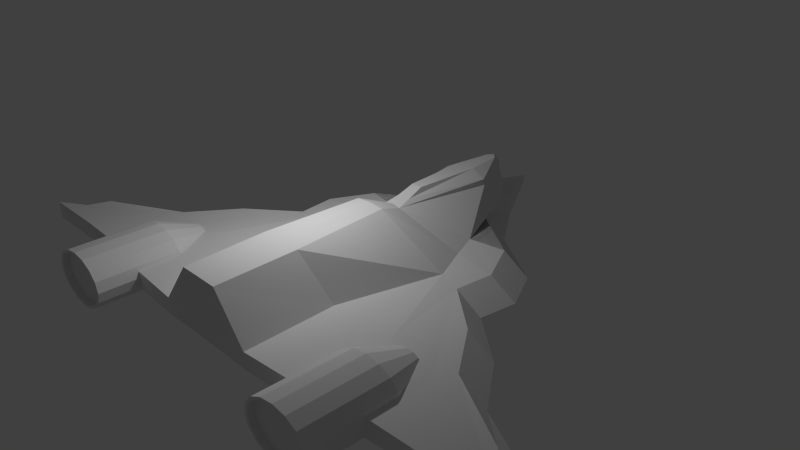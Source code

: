 # Source: boss_1-2.blend  (saved by Blender 2.64.0; exported with 4.5.12 LTS)
import bpy
from mathutils import Matrix  # noqa: F401  (used for matrix-valued properties, if any)

bpy.ops.wm.read_factory_settings(use_empty=True)
scene = bpy.context.scene
scene.name = 'Scene'

# ---- collections
col_collection_1 = bpy.data.collections.new('Collection 1'); scene.collection.children.link(col_collection_1)

# ---- materials (node trees are filled in below, after node groups)
mat_material = bpy.data.materials.new('Material')
mat_material.alpha_threshold = 0.0
mat_material.use_transparent_shadow = False
mat_material.roughness = 0.5
mat_material.line_color = (0.0, 0.0, 0.0, 1.0)
mat_material_001 = bpy.data.materials.new('Material.001')
mat_material_001.alpha_threshold = 0.0
mat_material_001.use_transparent_shadow = False
mat_material_001.roughness = 0.5
mat_material_001.line_color = (0.0, 0.0, 0.0, 1.0)

# ---- material node trees

# ---- world
world_world = bpy.data.worlds.new('World'); scene.world = world_world
world_world.color = (0.05088, 0.05088, 0.05088)
world_world.use_sun_shadow = False
world_world.sun_shadow_jitter_overblur = 0.0
world_world.cycles.sampling_method = 'MANUAL'
world_world.cycles.sample_map_resolution = 256

# ---- cameras
cam_camera = bpy.data.cameras.new('Camera')
cam_camera.clip_end = 100.0
cam_camera.lens = 35.0
cam_camera.sensor_width = 32.0
cam_camera.sensor_height = 18.0
cam_camera.ortho_scale = 7.314
cam_camera.dof.focus_distance = 0.0
cam_camera.dof.aperture_fstop = 128.0

# ---- lights
light_lamp = bpy.data.lights.new('Lamp', 'POINT')
light_lamp.transmission_factor = 0.0
light_lamp.cutoff_distance = 30.0
light_lamp.energy = 100.0
light_lamp.shadow_buffer_clip_start = 1.001
light_lamp.shadow_soft_size = 0.1
light_lamp.shadow_maximum_resolution = 0.006
light_lamp.use_absolute_resolution = True
light_lamp.cycles.use_multiple_importance_sampling = False

# ---- meshes
me_boss_1_2_fixture = bpy.data.meshes.new('Boss 1-2 Fixture')
me_boss_1_2_fixture.from_pydata([(0.7604, 1.0, -0.1363), (0.7644, -2.521, -0.1363), (0.7502, 0.994, 0.1354), (0.761, -2.515, 0.08072), (0.0, 1.614, -0.1363), (0.0, -2.514, -0.1363), (0.0, 1.704, 0.7286), (0.0, -2.514, 0.675), (0.7442, 1.702, -0.1363), (0.356, 1.705, 0.1058), (0.0, 2.998, 0.08896), (0.0, 2.997, 0.1978), (1.613, 1.117, -0.1363), (1.928, -2.453, -0.1363), (1.223, 1.119, 0.1058), (1.928, -2.453, 0.1094), (0.7604, 0.139, -0.1363), (1.132, 0.09454, 0.1333), (0.0, 0.139, -0.1363), (0.0, -0.03879, 0.749), (1.82, 0.01216, -0.1363), (1.456, -0.005568, 0.1058), (2.529, -2.322, -0.1363), (2.529, -2.322, 0.1058), (2.504, -0.5379, -0.1363), (2.116, -0.5379, 0.1058), (3.233, -2.299, -0.1363), (3.233, -2.299, 0.1058), (2.986, -1.202, -0.1363), (2.598, -1.202, 0.1058), (4.144, -2.299, -0.1363), (4.144, -2.299, 0.1058), (4.0, -1.777, -0.04371), (3.612, -1.777, 0.1264), (0.7709, -1.188, -0.1363), (0.7636, -1.282, 0.1213), (0.0, -1.279, 0.7155), (1.678, -1.213, -0.1363), (1.678, -1.213, 0.1333), (2.491, -1.479, -0.1363), (2.491, -1.479, 0.1074), (3.233, -1.83, -0.1363), (3.233, -1.83, 0.1058), (4.144, -2.054, -0.1363), (3.756, -2.054, 0.1058), (0.2958, 1.614, -0.1363), (0.2974, -2.517, -0.1363), (0.3288, 1.738, 0.5516), (0.296, -2.515, 0.675), (0.3314, 2.298, -0.09437), (0.3287, 2.301, 0.1978), (0.2958, 0.139, -0.1363), (0.2206, -0.03988, 0.7318), (0.2999, -1.188, -0.1363), (0.3104, -1.412, 0.7122), (0.0, 0.5992, -0.1363), (0.7604, 0.5992, -0.1363), (0.9277, 0.5753, 0.1476), (0.0, 0.3552, 0.5995), (1.893, 0.5387, -0.1363), (1.515, 0.5315, 0.1058), (0.2958, 0.5992, -0.1363), (0.124, 0.3438, 0.5816), (0.0, 2.551, 0.1879), (0.3278, 1.715, 0.625), (0.1553, 2.194, 0.6045), (0.0, 0.5331, 0.647), (0.09533, 0.5459, 0.6371), (0.0, 2.39, 0.6444), (0.1355, 1.705, 0.7288), (0.07503, 2.225, 0.7247), (0.0, 0.7861, 0.7215), (0.07938, 0.7731, 0.7229), (0.0, 2.293, 0.7329), (0.3287, 2.141, 0.246), (0.1557, 2.259, 0.5129), (0.0, 2.39, 0.5562), (0.0, -1.188, -0.1363)], [], [(35, 3, 15, 38), (54, 36, 7, 48), (46, 48, 7, 5), (50, 49, 10, 11), (9, 50, 74), (4, 10, 49, 45), (20, 21, 25, 24), (3, 1, 13, 15), (56, 0, 12, 59), (9, 14, 12, 8), (14, 2, 9), (12, 0, 8), (57, 17, 21, 60), (61, 51, 18, 55), (62, 58, 19, 52), (59, 60, 21, 20), (34, 16, 20, 37), (24, 25, 29, 28), (38, 15, 23, 40), (15, 13, 22, 23), (37, 20, 24, 39), (28, 29, 33, 32), (40, 23, 27, 42), (23, 22, 26, 27), (39, 24, 28, 41), (43, 44, 31, 30), (42, 27, 31, 44), (27, 26, 30, 31), (41, 28, 32, 43), (17, 35, 38, 21), (17, 52, 54, 35), (1, 34, 37, 13), (21, 38, 40, 25), (13, 37, 39, 22), (25, 40, 42, 29), (22, 39, 41, 26), (32, 33, 44, 43), (29, 42, 44, 33), (26, 41, 43, 30), (34, 1, 46, 53), (35, 54, 48, 3), (1, 3, 48, 46), (9, 8, 49, 50), (58, 62, 67, 66), (0, 45, 49, 8), (56, 16, 51, 61), (57, 62, 52, 17), (16, 34, 53, 51), (36, 54, 52, 19), (16, 56, 59, 20), (2, 57, 60, 14), (45, 61, 55, 4), (74, 47, 2, 9), (12, 14, 60, 59), (0, 56, 61, 45), (2, 47, 62, 57), (9, 2, 14), (0, 8, 12), (63, 50, 11), (66, 67, 72, 71), (65, 68, 73, 70), (62, 47, 64, 67), (6, 69, 70, 73), (69, 6, 71, 72), (67, 64, 69, 72), (64, 65, 70, 69), (65, 64, 47, 75), (68, 65, 75, 76), (50, 63, 76, 75, 74), (74, 75, 47), (5, 77, 53, 46), (18, 51, 53, 77)])
_uv = me_boss_1_2_fixture.uv_layers.new(name='UVMap')
_uv.uv.foreach_set('vector', [0.2076, 0.6651, 0.2017, 0.5025, 0.2732, 0.5035, 0.2756, 0.6675, 0.6751, 0.4966, 1.004, 0.498, 1.007, 0.997, 0.6733, 0.9964, 0.6041, 0.7563, 0.6039, 0.82, 0.5736, 0.82, 0.5736, 0.7563, 1.007, 0.8407, 1.034, 0.8246, 1.046, 0.9327, 1.036, 0.9382, 0.9903, 0.7615, 1.007, 0.8407, 0.9956, 0.8239, 0.4495, 0.5531, 0.5237, 0.5549, 0.4858, 0.5828, 0.4495, 0.5783, 0.9219, 0.7055, 0.9463, 0.7559, 0.8598, 0.7445, 0.8325, 0.6936, 0.6515, 0.7861, 0.6519, 0.7563, 0.7713, 0.7565, 0.7713, 0.7902, 0.3958, 0.6156, 0.417, 0.6165, 0.4231, 0.6894, 0.3925, 0.712, 0.9903, 0.7615, 1.008, 0.6196, 1.049, 0.6028, 1.029, 0.7249, 0.2329, 0.936, 0.1905, 0.9289, 0.1787, 0.9743, 0.133, 0.2377, 0.1372, 0.3101, 0.09305, 0.308, 0.2028, 0.8775, 0.2172, 0.82, 0.2632, 0.8062, 0.2527, 0.8666, 0.3958, 0.576, 0.3714, 0.575, 0.3714, 0.5498, 0.3958, 0.5508, 0.1297, 0.8546, 0.0293, 0.8323, 0.0272, 0.7875, 0.1361, 0.8154, 0.9625, 0.657, 0.9884, 0.7079, 0.9463, 0.7559, 0.9219, 0.7055, 0.3012, 0.6125, 0.3714, 0.6146, 0.3647, 0.7046, 0.2998, 0.6898, 0.8325, 0.6936, 0.8598, 0.7445, 0.7762, 0.7559, 0.7489, 0.705, 1.004, 0.8521, 0.5035, 0.8503, 0.507, 0.506, 1.007, 0.5069, 0.7713, 0.7902, 0.7713, 0.7565, 0.8343, 0.7567, 0.8342, 0.7899, 0.2998, 0.6898, 0.3647, 0.7046, 0.3355, 0.7617, 0.2857, 0.7585, 0.7489, 0.705, 0.7762, 0.7559, 0.659, 0.7252, 0.6304, 0.6815, 0.3253, 0.6324, 0.3246, 0.5029, 0.3843, 0.5049, 0.3867, 0.5846, 0.8342, 0.7899, 0.8343, 0.7567, 0.9064, 0.7568, 0.9063, 0.79, 0.2857, 0.7585, 0.3355, 0.7617, 0.3004, 0.8013, 0.267, 0.8212, 0.5975, 0.6886, 0.6281, 0.7361, 0.5813, 0.7305, 0.5736, 0.6989, 0.3867, 0.5846, 0.3843, 0.5049, 0.4984, 0.505, 0.4786, 0.5671, 0.9063, 0.79, 0.9064, 0.7568, 0.9996, 0.757, 0.9996, 0.7902, 0.267, 0.8212, 0.3004, 0.8013, 0.2702, 0.8875, 0.2546, 0.8984, 0.2172, 0.82, 0.2076, 0.6651, 0.2756, 0.6675, 0.2632, 0.8062, 0.2172, 0.82, 0.1361, 0.8154, 0.1358, 0.6544, 0.2076, 0.6651, 0.2306, 0.609, 0.3012, 0.6125, 0.2998, 0.6898, 0.2342, 0.7084, 1.006, 0.8519, 0.5035, 0.85, 0.5085, 0.5044, 1.009, 0.5044, 0.2342, 0.7084, 0.2998, 0.6898, 0.2857, 0.7585, 0.2411, 0.7598, 0.3214, 0.7943, 0.3253, 0.6324, 0.3867, 0.5846, 0.3786, 0.7246, 0.2411, 0.7598, 0.2857, 0.7585, 0.267, 0.8212, 0.2421, 0.8199, 0.6304, 0.6815, 0.659, 0.7252, 0.6281, 0.7361, 0.5975, 0.6886, 0.3786, 0.7246, 0.3867, 0.5846, 0.4786, 0.5671, 0.4492, 0.6327, 0.2421, 0.8199, 0.267, 0.8212, 0.2546, 0.8984, 0.2416, 0.8976, 0.3012, 0.6125, 0.2306, 0.609, 0.2309, 0.5692, 0.3012, 0.5724, 0.2076, 0.6651, 0.1358, 0.6544, 0.1296, 0.5049, 0.2017, 0.5025, 0.6519, 0.7563, 0.6515, 0.7861, 0.6039, 0.82, 0.6041, 0.7563, 0.9903, 0.7615, 1.029, 0.7249, 1.034, 0.8246, 1.007, 0.8407, 0.6505, 0.1172, 0.652, 0.09993, 0.6728, 0.1088, 0.6691, 0.1221, 0.417, 0.6165, 0.4495, 0.5783, 0.4858, 0.5828, 0.4541, 0.6167, 0.3958, 0.6156, 0.3714, 0.6146, 0.3714, 0.575, 0.3958, 0.576, 0.2028, 0.8775, 0.1297, 0.8546, 0.1361, 0.8154, 0.2172, 0.82, 0.3714, 0.6146, 0.3012, 0.6125, 0.3012, 0.5724, 0.3714, 0.575, 1.004, 0.9924, 0.6751, 0.991, 0.6704, 0.4983, 1.004, 0.4957, 0.3714, 0.6146, 0.3958, 0.6156, 0.3925, 0.712, 0.3647, 0.7046, 0.1905, 0.9289, 0.2028, 0.8775, 0.2527, 0.8666, 0.2329, 0.936, 0.4495, 0.5783, 0.3958, 0.576, 0.3958, 0.5508, 0.4495, 0.5531, 0.1368, 0.9977, 0.1214, 0.9387, 0.1905, 0.9289, 0.1787, 0.9743, 1.026, 0.6363, 1.054, 0.6876, 0.9884, 0.7079, 0.9625, 0.657, 0.417, 0.6165, 0.3958, 0.6156, 0.3958, 0.576, 0.4495, 0.5783, 0.1905, 0.9289, 0.1214, 0.9387, 0.1297, 0.8546, 0.2028, 0.8775, 0.3725, 0.857, 0.3768, 0.8105, 0.4164, 0.9613, 0.9608, 0.8527, 1.018, 0.8501, 0.9845, 0.9893, 1.002, 0.8963, 1.007, 0.8407, 1.036, 0.9382, 0.6691, 0.1221, 0.6728, 0.1088, 0.6967, 0.1201, 0.6962, 0.1311, 0.8423, 0.1038, 0.8649, 0.1234, 0.8515, 0.1327, 0.8437, 0.1237, 0.652, 0.09993, 0.795, 0.08184, 0.7921, 0.09166, 0.6728, 0.1088, 0.7905, 0.14, 0.7911, 0.1209, 0.8437, 0.1237, 0.8515, 0.1327, 0.7911, 0.1209, 0.7905, 0.14, 0.6962, 0.1311, 0.6967, 0.1201, 0.6728, 0.1088, 0.7921, 0.09166, 0.7911, 0.1209, 0.6967, 0.1201, 0.7921, 0.09166, 0.8423, 0.1038, 0.8437, 0.1237, 0.7911, 0.1209, 0.8423, 0.1038, 0.7921, 0.09166, 0.795, 0.08184, 0.8517, 0.09304, 0.8649, 0.1234, 0.8423, 0.1038, 0.8517, 0.09304, 0.8694, 0.1116, 1.007, 0.8407, 1.002, 0.8963, 0.9827, 0.8792, 0.9877, 0.8515, 0.9956, 0.8239, 0.1368, 0.9977, 0.1171, 0.9971, 0.1214, 0.9387, 0.231, 0.5439, 0.3012, 0.5469, 0.3012, 0.5724, 0.2309, 0.5692, 0.3714, 0.5498, 0.3714, 0.575, 0.3012, 0.5724, 0.3012, 0.5469])
me_boss_1_2_fixture.materials.append(mat_material)
me_boss_1_2_fixture.use_remesh_preserve_volume = False
me_boss_1_2_fixture.use_remesh_preserve_attributes = False
me_boss_1_2_fixture.use_mirror_vertex_groups = False
me_boss_1_2_fixture.update()
me_cylinder_004 = bpy.data.meshes.new('Cylinder.004')
me_cylinder_004.from_pydata([(0.0, 1.0, -0.6359), (0.0, 1.0, 1.0), (0.3827, 0.9239, -0.6359), (0.3827, 0.9239, 1.0), (0.7071, 0.7071, -0.6359), (0.7071, 0.7071, 1.0), (0.9239, 0.3827, -0.6359), (0.9239, 0.3827, 1.0), (1.0, 7.013e-07, -0.6359), (1.0, -4.371e-08, 1.0), (0.9239, -0.3827, -0.6359), (0.9239, -0.3827, 1.0), (0.7071, -0.7071, -0.6359), (0.7071, -0.7071, 1.0), (0.3827, -0.9239, -0.6359), (0.3827, -0.9239, 1.0), (1.51e-07, -1.0, -0.6359), (1.51e-07, -1.0, 1.0), (-0.3827, -0.9239, -0.6359), (-0.3827, -0.9239, 1.0), (-0.7071, -0.7071, -0.6359), (-0.7071, -0.7071, 1.0), (-0.9239, -0.3827, -0.6359), (-0.9239, -0.3827, 1.0), (-1.0, 7.569e-07, -0.6359), (-1.0, 1.192e-08, 1.0), (-0.9239, 0.3827, -0.6359), (-0.9239, 0.3827, 1.0), (-0.7071, 0.7071, -0.6359), (-0.7071, 0.7071, 1.0), (-0.3827, 0.9239, -0.6359), (-0.3827, 0.9239, 1.0), (2.08e-08, 0.4418, -1.461), (0.1691, 0.4081, -1.461), (0.3124, 0.3124, -1.461), (0.4081, 0.1691, -1.461), (0.4418, -9.599e-07, -1.461), (0.4081, -0.1691, -1.461), (0.3124, -0.3124, -1.461), (0.1691, -0.4081, -1.461), (8.75e-08, -0.4418, -1.461), (-0.1691, -0.4081, -1.461), (-0.3124, -0.3124, -1.461), (-0.4081, -0.1691, -1.461), (-0.4418, -9.353e-07, -1.461), (-0.4081, 0.1691, -1.461), (-0.3124, 0.3124, -1.461), (-0.1691, 0.4081, -1.461), (3.444e-09, 0.9075, 1.0), (0.3473, 0.8385, 1.0), (0.6417, 0.6417, 1.0), (0.8385, 0.3473, 1.0), (0.9075, -3.864e-08, 1.0), (0.8385, -0.3473, 1.0), (0.6417, -0.6417, 1.0), (0.3473, -0.8385, 1.0), (1.405e-07, -0.9075, 1.0), (-0.3473, -0.8385, 1.0), (-0.6417, -0.6417, 1.0), (-0.8385, -0.3473, 1.0), (-0.9075, 1.186e-08, 1.0), (-0.8385, 0.3473, 1.0), (-0.6417, 0.6417, 1.0), (-0.3473, 0.8385, 1.0), (3.444e-09, 0.9075, 0.8819), (0.3473, 0.8385, 0.8819), (0.6417, 0.6417, 0.8819), (0.8385, 0.3473, 0.8819), (0.9075, -2.802e-07, 0.8819), (0.8385, -0.3473, 0.8819), (0.6417, -0.6417, 0.8819), (0.3473, -0.8385, 0.8819), (1.405e-07, -0.9075, 0.8819), (-0.3473, -0.8385, 0.8819), (-0.6417, -0.6417, 0.8819), (-0.8385, -0.3473, 0.8819), (-0.9075, -2.297e-07, 0.8819), (-0.8385, 0.3473, 0.8819), (-0.6417, 0.6417, 0.8819), (-0.3473, 0.8385, 0.8819)], [], [(0, 1, 3, 2), (2, 3, 5, 4), (4, 5, 7, 6), (6, 7, 9, 8), (8, 9, 11, 10), (10, 11, 13, 12), (12, 13, 15, 14), (14, 15, 17, 16), (16, 17, 19, 18), (18, 19, 21, 20), (20, 21, 23, 22), (22, 23, 25, 24), (24, 25, 27, 26), (26, 27, 29, 28), (25, 23, 59, 60), (30, 31, 1, 0), (28, 29, 31, 30), (8, 10, 37, 36), (30, 0, 32, 47), (0, 2, 33, 32), (14, 16, 40, 39), (20, 22, 43, 42), (4, 6, 35, 34), (26, 28, 46, 45), (10, 12, 38, 37), (16, 18, 41, 40), (22, 24, 44, 43), (6, 8, 36, 35), (28, 30, 47, 46), (12, 14, 39, 38), (18, 20, 42, 41), (2, 4, 34, 33), (24, 26, 45, 44), (40, 32, 33, 34, 35, 36, 37, 38, 39), (9, 7, 51, 52), (31, 29, 62, 63), (15, 13, 54, 55), (21, 19, 57, 58), (5, 3, 49, 50), (27, 25, 60, 61), (11, 9, 52, 53), (1, 31, 63, 48), (3, 1, 48, 49), (17, 15, 55, 56), (23, 21, 58, 59), (7, 5, 50, 51), (29, 27, 61, 62), (13, 11, 53, 54), (19, 17, 56, 57), (59, 58, 74, 75), (57, 56, 72, 73), (55, 54, 70, 71), (53, 52, 68, 69), (48, 63, 79, 64), (51, 50, 66, 67), (62, 61, 77, 78), (49, 48, 64, 65), (60, 59, 75, 76), (58, 57, 73, 74), (56, 55, 71, 72), (54, 53, 69, 70), (52, 51, 67, 68), (63, 62, 78, 79), (50, 49, 65, 66), (61, 60, 76, 77), (65, 64, 79, 78, 77, 76, 75, 74, 73, 72, 71, 70, 69, 68, 67, 66), (32, 40, 41, 42, 43, 44, 45, 46, 47)])
_uv = me_cylinder_004.uv_layers.new(name='UVMap')
_uv.uv.foreach_set('vector', [0.4962, 0.2542, 0.1396, 0.2542, 0.1396, 0.2233, 0.4962, 0.2233, 0.4962, 0.2233, 0.1396, 0.2233, 0.1396, 0.1925, 0.4962, 0.1925, 0.4962, 0.1925, 0.1396, 0.1925, 0.1396, 0.1617, 0.4962, 0.1617, 0.4962, 0.1617, 0.1396, 0.1617, 0.1396, 0.1308, 0.4962, 0.1308, 0.4962, 0.1308, 0.1396, 0.1308, 0.1396, 0.09998, 0.4962, 0.09998, 0.4962, 0.09998, 0.1396, 0.09998, 0.1396, 0.06914, 0.4962, 0.06914, 0.4962, 0.06914, 0.1396, 0.06914, 0.1396, 0.0383, 0.4962, 0.0383, 0.4962, 0.0383, 0.1396, 0.0383, 0.1396, 0.007461, 0.4962, 0.007462, 0.4962, 0.5009, 0.1396, 0.5009, 0.1396, 0.4701, 0.4962, 0.4701, 0.4962, 0.4701, 0.1396, 0.4701, 0.1396, 0.4392, 0.4962, 0.4392, 0.4962, 0.4392, 0.1396, 0.4392, 0.1396, 0.4084, 0.4962, 0.4084, 0.4962, 0.4084, 0.1396, 0.4084, 0.1396, 0.3775, 0.4962, 0.3775, 0.4962, 0.3775, 0.1396, 0.3775, 0.1396, 0.3467, 0.4962, 0.3467, 0.4962, 0.3467, 0.1396, 0.3467, 0.1396, 0.3159, 0.4962, 0.3159, 0.02405, 0.3751, 0.007351, 0.3499, 0.01368, 0.3467, 0.02958, 0.3707, 0.4962, 0.285, 0.1396, 0.285, 0.1396, 0.2542, 0.4962, 0.2542, 0.4962, 0.3159, 0.1396, 0.3159, 0.1396, 0.285, 0.4962, 0.285, 0.4408, 0.4079, 0.4115, 0.4288, 0.3667, 0.3486, 0.3797, 0.3394, 0.4906, 0.244, 0.4957, 0.2796, 0.4039, 0.2827, 0.4016, 0.267, 0.4957, 0.2796, 0.493, 0.3154, 0.4027, 0.2985, 0.4039, 0.2827, 0.343, 0.4493, 0.3071, 0.4479, 0.3206, 0.357, 0.3365, 0.3576, 0.3677, 0.1247, 0.4016, 0.1364, 0.3624, 0.2195, 0.3473, 0.2143, 0.4825, 0.3499, 0.4649, 0.3812, 0.3903, 0.3276, 0.3981, 0.3137, 0.4581, 0.1803, 0.4778, 0.2104, 0.396, 0.2521, 0.3873, 0.2388, 0.4115, 0.4288, 0.3784, 0.4428, 0.3521, 0.3548, 0.3667, 0.3486, 0.2962, 0.1244, 0.3319, 0.1206, 0.3316, 0.2125, 0.3158, 0.2141, 0.4016, 0.1364, 0.4323, 0.1553, 0.3759, 0.2278, 0.3624, 0.2195, 0.4649, 0.3812, 0.4408, 0.4079, 0.3797, 0.3394, 0.3903, 0.3276, 0.4778, 0.2104, 0.4906, 0.244, 0.4016, 0.267, 0.396, 0.2521, 0.3784, 0.4428, 0.343, 0.4493, 0.3365, 0.3576, 0.3521, 0.3548, 0.3319, 0.1206, 0.3677, 0.1247, 0.3473, 0.2143, 0.3316, 0.2125, 0.493, 0.3154, 0.4825, 0.3499, 0.3981, 0.3137, 0.4027, 0.2985, 0.4323, 0.1553, 0.4581, 0.1803, 0.3873, 0.2388, 0.3759, 0.2278, 0.3289, 0.1401, 0.4704, 0.1401, 0.465, 0.1672, 0.4497, 0.1901, 0.4267, 0.2055, 0.3997, 0.2109, 0.3726, 0.2055, 0.3497, 0.1901, 0.3343, 0.1672, 0.05837, 0.155, 0.08076, 0.142, 0.08317, 0.1473, 0.06204, 0.1601, 0.09814, 0.424, 0.07039, 0.4128, 0.07374, 0.4067, 0.1001, 0.4172, 0.004486, 0.2272, 0.01909, 0.1979, 0.02571, 0.2012, 0.01179, 0.2293, -0.004027, 0.3219, -0.009525, 0.2919, -0.002283, 0.2914, 0.002835, 0.32, 0.1037, 0.1342, 0.1269, 0.1309, 0.127, 0.1363, 0.105, 0.1396, 0.04536, 0.3963, 0.02405, 0.3751, 0.02958, 0.3707, 0.04989, 0.391, 0.03767, 0.1735, 0.05837, 0.155, 0.06204, 0.1601, 0.04262, 0.1781, 0.1269, 0.4286, 0.09814, 0.424, 0.1001, 0.4172, 0.1267, 0.4217, 0.1269, 0.1309, 0.1496, 0.1324, 0.1483, 0.1374, 0.127, 0.1363, -0.006341, 0.2598, 0.004486, 0.2272, 0.01179, 0.2293, 0.001186, 0.2605, 0.007351, 0.3499, -0.004027, 0.3219, 0.002835, 0.32, 0.01368, 0.3467, 0.08076, 0.142, 0.1037, 0.1342, 0.105, 0.1396, 0.08317, 0.1473, 0.07039, 0.4128, 0.04536, 0.3963, 0.04989, 0.391, 0.07374, 0.4067, 0.01909, 0.1979, 0.03767, 0.1735, 0.04262, 0.1781, 0.02571, 0.2012, -0.009525, 0.2919, -0.006341, 0.2598, 0.001186, 0.2605, -0.002283, 0.2914, 0.01368, 0.3467, 0.002835, 0.32, 0.01167, 0.3174, 0.0218, 0.3425, -0.002283, 0.2914, 0.001186, 0.2605, 0.01076, 0.2613, 0.007087, 0.2906, 0.01179, 0.2293, 0.02571, 0.2012, 0.03424, 0.2056, 0.02093, 0.232, 0.04262, 0.1781, 0.06204, 0.1601, 0.06706, 0.1665, 0.04925, 0.1837, 0.1267, 0.4217, 0.1001, 0.4172, 0.1027, 0.4086, 0.1282, 0.4136, 0.08317, 0.1473, 0.105, 0.1396, 0.1067, 0.1464, 0.08655, 0.1541, 0.07374, 0.4067, 0.04989, 0.391, 0.05567, 0.3839, 0.07799, 0.3987, 0.127, 0.1363, 0.1483, 0.1374, 0.148, 0.1443, 0.1273, 0.1435, 0.02958, 0.3707, 0.01368, 0.3467, 0.0218, 0.3425, 0.03667, 0.365, 0.002835, 0.32, -0.002283, 0.2914, 0.007087, 0.2906, 0.01167, 0.3174, 0.001186, 0.2605, 0.01179, 0.2293, 0.02093, 0.232, 0.01076, 0.2613, 0.02571, 0.2012, 0.04262, 0.1781, 0.04925, 0.1837, 0.03424, 0.2056, 0.06204, 0.1601, 0.08317, 0.1473, 0.08655, 0.1541, 0.06706, 0.1665, 0.1001, 0.4172, 0.07374, 0.4067, 0.07799, 0.3987, 0.1027, 0.4086, 0.105, 0.1396, 0.127, 0.1363, 0.1273, 0.1435, 0.1067, 0.1464, 0.04989, 0.391, 0.02958, 0.3707, 0.03667, 0.365, 0.05567, 0.3839, 0.2668, 1.851, 0.2144, 1.83, 0.1577, 1.83, 0.1053, 1.851, 0.0652, 1.891, 0.04351, 1.944, 0.04351, 2.0, 0.0652, 2.053, 0.1053, 2.093, 0.1577, 2.115, 0.2144, 2.115, 0.2668, 2.093, 0.3069, 2.053, 0.3286, 2.0, 0.3286, 1.944, 0.3069, 1.891, 0.4704, 0.282, 0.3289, 0.282, 0.3343, 0.2549, 0.3497, 0.2319, 0.3726, 0.2166, 0.3997, 0.2112, 0.4267, 0.2166, 0.4497, 0.2319, 0.465, 0.2549])
me_cylinder_004.use_remesh_preserve_volume = False
me_cylinder_004.use_remesh_preserve_attributes = False
me_cylinder_004.use_mirror_vertex_groups = False
me_cylinder_004.update()
me_cylinder_002 = bpy.data.meshes.new('Cylinder.002')
me_cylinder_002.from_pydata([(0.0, 1.0, -0.6359), (0.0, 1.0, 1.0), (0.3827, 0.9239, -0.6359), (0.3827, 0.9239, 1.0), (0.7071, 0.7071, -0.6359), (0.7071, 0.7071, 1.0), (0.9239, 0.3827, -0.6359), (0.9239, 0.3827, 1.0), (1.0, 7.013e-07, -0.6359), (1.0, -4.371e-08, 1.0), (0.9239, -0.3827, -0.6359), (0.9239, -0.3827, 1.0), (0.7071, -0.7071, -0.6359), (0.7071, -0.7071, 1.0), (0.3827, -0.9239, -0.6359), (0.3827, -0.9239, 1.0), (1.51e-07, -1.0, -0.6359), (1.51e-07, -1.0, 1.0), (-0.3827, -0.9239, -0.6359), (-0.3827, -0.9239, 1.0), (-0.7071, -0.7071, -0.6359), (-0.7071, -0.7071, 1.0), (-0.9239, -0.3827, -0.6359), (-0.9239, -0.3827, 1.0), (-1.0, 7.569e-07, -0.6359), (-1.0, 1.192e-08, 1.0), (-0.9239, 0.3827, -0.6359), (-0.9239, 0.3827, 1.0), (-0.7071, 0.7071, -0.6359), (-0.7071, 0.7071, 1.0), (-0.3827, 0.9239, -0.6359), (-0.3827, 0.9239, 1.0), (2.08e-08, 0.4418, -1.461), (0.1691, 0.4081, -1.461), (0.3124, 0.3124, -1.461), (0.4081, 0.1691, -1.461), (0.4418, -9.599e-07, -1.461), (0.4081, -0.1691, -1.461), (0.3124, -0.3124, -1.461), (0.1691, -0.4081, -1.461), (8.75e-08, -0.4418, -1.461), (-0.1691, -0.4081, -1.461), (-0.3124, -0.3124, -1.461), (-0.4081, -0.1691, -1.461), (-0.4418, -9.353e-07, -1.461), (-0.4081, 0.1691, -1.461), (-0.3124, 0.3124, -1.461), (-0.1691, 0.4081, -1.461), (3.444e-09, 0.9075, 1.0), (0.3473, 0.8385, 1.0), (0.6417, 0.6417, 1.0), (0.8385, 0.3473, 1.0), (0.9075, -3.864e-08, 1.0), (0.8385, -0.3473, 1.0), (0.6417, -0.6417, 1.0), (0.3473, -0.8385, 1.0), (1.405e-07, -0.9075, 1.0), (-0.3473, -0.8385, 1.0), (-0.6417, -0.6417, 1.0), (-0.8385, -0.3473, 1.0), (-0.9075, 1.186e-08, 1.0), (-0.8385, 0.3473, 1.0), (-0.6417, 0.6417, 1.0), (-0.3473, 0.8385, 1.0), (3.444e-09, 0.9075, 0.8819), (0.3473, 0.8385, 0.8819), (0.6417, 0.6417, 0.8819), (0.8385, 0.3473, 0.8819), (0.9075, -2.802e-07, 0.8819), (0.8385, -0.3473, 0.8819), (0.6417, -0.6417, 0.8819), (0.3473, -0.8385, 0.8819), (1.405e-07, -0.9075, 0.8819), (-0.3473, -0.8385, 0.8819), (-0.6417, -0.6417, 0.8819), (-0.8385, -0.3473, 0.8819), (-0.9075, -2.297e-07, 0.8819), (-0.8385, 0.3473, 0.8819), (-0.6417, 0.6417, 0.8819), (-0.3473, 0.8385, 0.8819)], [], [(0, 1, 3, 2), (2, 3, 5, 4), (4, 5, 7, 6), (6, 7, 9, 8), (8, 9, 11, 10), (10, 11, 13, 12), (12, 13, 15, 14), (14, 15, 17, 16), (16, 17, 19, 18), (18, 19, 21, 20), (20, 21, 23, 22), (22, 23, 25, 24), (24, 25, 27, 26), (26, 27, 29, 28), (25, 23, 59, 60), (30, 31, 1, 0), (28, 29, 31, 30), (8, 10, 37, 36), (30, 0, 32, 47), (0, 2, 33, 32), (14, 16, 40, 39), (20, 22, 43, 42), (4, 6, 35, 34), (26, 28, 46, 45), (10, 12, 38, 37), (16, 18, 41, 40), (22, 24, 44, 43), (6, 8, 36, 35), (28, 30, 47, 46), (12, 14, 39, 38), (18, 20, 42, 41), (2, 4, 34, 33), (24, 26, 45, 44), (40, 32, 33, 34, 35, 36, 37, 38, 39), (9, 7, 51, 52), (31, 29, 62, 63), (15, 13, 54, 55), (21, 19, 57, 58), (5, 3, 49, 50), (27, 25, 60, 61), (11, 9, 52, 53), (1, 31, 63, 48), (3, 1, 48, 49), (17, 15, 55, 56), (23, 21, 58, 59), (7, 5, 50, 51), (29, 27, 61, 62), (13, 11, 53, 54), (19, 17, 56, 57), (59, 58, 74, 75), (57, 56, 72, 73), (55, 54, 70, 71), (53, 52, 68, 69), (48, 63, 79, 64), (51, 50, 66, 67), (62, 61, 77, 78), (49, 48, 64, 65), (60, 59, 75, 76), (58, 57, 73, 74), (56, 55, 71, 72), (54, 53, 69, 70), (52, 51, 67, 68), (63, 62, 78, 79), (50, 49, 65, 66), (61, 60, 76, 77), (65, 64, 79, 78, 77, 76, 75, 74, 73, 72, 71, 70, 69, 68, 67, 66), (32, 40, 41, 42, 43, 44, 45, 46, 47)])
_uv = me_cylinder_002.uv_layers.new(name='UVMap')
_uv.uv.foreach_set('vector', [0.4962, 0.2542, 0.1396, 0.2542, 0.1396, 0.2233, 0.4962, 0.2233, 0.4962, 0.2233, 0.1396, 0.2233, 0.1396, 0.1925, 0.4962, 0.1925, 0.4962, 0.1925, 0.1396, 0.1925, 0.1396, 0.1617, 0.4962, 0.1617, 0.4962, 0.1617, 0.1396, 0.1617, 0.1396, 0.1308, 0.4962, 0.1308, 0.4962, 0.1308, 0.1396, 0.1308, 0.1396, 0.09998, 0.4962, 0.09998, 0.4962, 0.09998, 0.1396, 0.09998, 0.1396, 0.06914, 0.4962, 0.06914, 0.4962, 0.06914, 0.1396, 0.06914, 0.1396, 0.0383, 0.4962, 0.0383, 0.4962, 0.0383, 0.1396, 0.0383, 0.1396, 0.007461, 0.4962, 0.007462, 0.4962, 0.5009, 0.1396, 0.5009, 0.1396, 0.4701, 0.4962, 0.4701, 0.4962, 0.4701, 0.1396, 0.4701, 0.1396, 0.4392, 0.4962, 0.4392, 0.4962, 0.4392, 0.1396, 0.4392, 0.1396, 0.4084, 0.4962, 0.4084, 0.4962, 0.4084, 0.1396, 0.4084, 0.1396, 0.3775, 0.4962, 0.3775, 0.4962, 0.3775, 0.1396, 0.3775, 0.1396, 0.3467, 0.4962, 0.3467, 0.4962, 0.3467, 0.1396, 0.3467, 0.1396, 0.3159, 0.4962, 0.3159, 0.02405, 0.3751, 0.007351, 0.3499, 0.01368, 0.3467, 0.02958, 0.3707, 0.4962, 0.285, 0.1396, 0.285, 0.1396, 0.2542, 0.4962, 0.2542, 0.4962, 0.3159, 0.1396, 0.3159, 0.1396, 0.285, 0.4962, 0.285, 0.4408, 0.4079, 0.4115, 0.4288, 0.3667, 0.3486, 0.3797, 0.3394, 0.4906, 0.244, 0.4957, 0.2796, 0.4039, 0.2827, 0.4016, 0.267, 0.4957, 0.2796, 0.493, 0.3154, 0.4027, 0.2985, 0.4039, 0.2827, 0.343, 0.4493, 0.3071, 0.4479, 0.3206, 0.357, 0.3365, 0.3576, 0.3677, 0.1247, 0.4016, 0.1364, 0.3624, 0.2195, 0.3473, 0.2143, 0.4825, 0.3499, 0.4649, 0.3812, 0.3903, 0.3276, 0.3981, 0.3137, 0.4581, 0.1803, 0.4778, 0.2104, 0.396, 0.2521, 0.3873, 0.2388, 0.4115, 0.4288, 0.3784, 0.4428, 0.3521, 0.3548, 0.3667, 0.3486, 0.2962, 0.1244, 0.3319, 0.1206, 0.3316, 0.2125, 0.3158, 0.2141, 0.4016, 0.1364, 0.4323, 0.1553, 0.3759, 0.2278, 0.3624, 0.2195, 0.4649, 0.3812, 0.4408, 0.4079, 0.3797, 0.3394, 0.3903, 0.3276, 0.4778, 0.2104, 0.4906, 0.244, 0.4016, 0.267, 0.396, 0.2521, 0.3784, 0.4428, 0.343, 0.4493, 0.3365, 0.3576, 0.3521, 0.3548, 0.3319, 0.1206, 0.3677, 0.1247, 0.3473, 0.2143, 0.3316, 0.2125, 0.493, 0.3154, 0.4825, 0.3499, 0.3981, 0.3137, 0.4027, 0.2985, 0.4323, 0.1553, 0.4581, 0.1803, 0.3873, 0.2388, 0.3759, 0.2278, 0.3289, 0.1401, 0.4704, 0.1401, 0.465, 0.1672, 0.4497, 0.1901, 0.4267, 0.2055, 0.3997, 0.2109, 0.3726, 0.2055, 0.3497, 0.1901, 0.3343, 0.1672, 0.05837, 0.155, 0.08076, 0.142, 0.08317, 0.1473, 0.06204, 0.1601, 0.09814, 0.424, 0.07039, 0.4128, 0.07374, 0.4067, 0.1001, 0.4172, 0.004486, 0.2272, 0.01909, 0.1979, 0.02571, 0.2012, 0.01179, 0.2293, -0.004027, 0.3219, -0.009525, 0.2919, -0.002283, 0.2914, 0.002835, 0.32, 0.1037, 0.1342, 0.1269, 0.1309, 0.127, 0.1363, 0.105, 0.1396, 0.04536, 0.3963, 0.02405, 0.3751, 0.02958, 0.3707, 0.04989, 0.391, 0.03767, 0.1735, 0.05837, 0.155, 0.06204, 0.1601, 0.04262, 0.1781, 0.1269, 0.4286, 0.09814, 0.424, 0.1001, 0.4172, 0.1267, 0.4217, 0.1269, 0.1309, 0.1496, 0.1324, 0.1483, 0.1374, 0.127, 0.1363, -0.006341, 0.2598, 0.004486, 0.2272, 0.01179, 0.2293, 0.001186, 0.2605, 0.007351, 0.3499, -0.004027, 0.3219, 0.002835, 0.32, 0.01368, 0.3467, 0.08076, 0.142, 0.1037, 0.1342, 0.105, 0.1396, 0.08317, 0.1473, 0.07039, 0.4128, 0.04536, 0.3963, 0.04989, 0.391, 0.07374, 0.4067, 0.01909, 0.1979, 0.03767, 0.1735, 0.04262, 0.1781, 0.02571, 0.2012, -0.009525, 0.2919, -0.006341, 0.2598, 0.001186, 0.2605, -0.002283, 0.2914, 0.01368, 0.3467, 0.002835, 0.32, 0.01167, 0.3174, 0.0218, 0.3425, -0.002283, 0.2914, 0.001186, 0.2605, 0.01076, 0.2613, 0.007087, 0.2906, 0.01179, 0.2293, 0.02571, 0.2012, 0.03424, 0.2056, 0.02093, 0.232, 0.04262, 0.1781, 0.06204, 0.1601, 0.06706, 0.1665, 0.04925, 0.1837, 0.1267, 0.4217, 0.1001, 0.4172, 0.1027, 0.4086, 0.1282, 0.4136, 0.08317, 0.1473, 0.105, 0.1396, 0.1067, 0.1464, 0.08655, 0.1541, 0.07374, 0.4067, 0.04989, 0.391, 0.05567, 0.3839, 0.07799, 0.3987, 0.127, 0.1363, 0.1483, 0.1374, 0.148, 0.1443, 0.1273, 0.1435, 0.02958, 0.3707, 0.01368, 0.3467, 0.0218, 0.3425, 0.03667, 0.365, 0.002835, 0.32, -0.002283, 0.2914, 0.007087, 0.2906, 0.01167, 0.3174, 0.001186, 0.2605, 0.01179, 0.2293, 0.02093, 0.232, 0.01076, 0.2613, 0.02571, 0.2012, 0.04262, 0.1781, 0.04925, 0.1837, 0.03424, 0.2056, 0.06204, 0.1601, 0.08317, 0.1473, 0.08655, 0.1541, 0.06706, 0.1665, 0.1001, 0.4172, 0.07374, 0.4067, 0.07799, 0.3987, 0.1027, 0.4086, 0.105, 0.1396, 0.127, 0.1363, 0.1273, 0.1435, 0.1067, 0.1464, 0.04989, 0.391, 0.02958, 0.3707, 0.03667, 0.365, 0.05567, 0.3839, 0.2668, 1.851, 0.2144, 1.83, 0.1577, 1.83, 0.1053, 1.851, 0.0652, 1.891, 0.04351, 1.944, 0.04351, 2.0, 0.0652, 2.053, 0.1053, 2.093, 0.1577, 2.115, 0.2144, 2.115, 0.2668, 2.093, 0.3069, 2.053, 0.3286, 2.0, 0.3286, 1.944, 0.3069, 1.891, 0.4704, 0.282, 0.3289, 0.282, 0.3343, 0.2549, 0.3497, 0.2319, 0.3726, 0.2166, 0.3997, 0.2112, 0.4267, 0.2166, 0.4497, 0.2319, 0.465, 0.2549])
me_cylinder_002.materials.append(mat_material_001)
me_cylinder_002.use_remesh_preserve_volume = False
me_cylinder_002.use_remesh_preserve_attributes = False
me_cylinder_002.use_mirror_vertex_groups = False
me_cylinder_002.update()

# ---- objects
ob_boss_1_2 = bpy.data.objects.new('Boss 1-2', me_boss_1_2_fixture)
ob_booster_000 = bpy.data.objects.new('Booster.000', me_cylinder_004)
ob_booster_001 = bpy.data.objects.new('Booster.001', me_cylinder_002)
ob_lamp = bpy.data.objects.new('Lamp', light_lamp)
ob_camera = bpy.data.objects.new('Camera', cam_camera)

# ---- transforms, parenting, visibility, modifiers, constraints
ob_boss_1_2.location = (0.0, 0.0, 0.0)
ob_boss_1_2.scale = (1.01, 1.0, 1.0)
ob_boss_1_2.lock_rotations_4d = False
ob_boss_1_2.empty_display_type = 'ARROWS'
ob_boss_1_2.lineart.crease_threshold = 0.0
_m = ob_boss_1_2.modifiers.new('Mirror', 'MIRROR')
_m.use_clip = True
ob_booster_000.parent = ob_boss_1_2
ob_booster_000.matrix_parent_inverse = Matrix(((1.0, 0.0, 0.0, -0.0), (0.0, 1.0, 0.0, -0.0), (0.0, 0.0, 1.0, -1.014), (0.0, 0.0, 0.0, 1.0)))
ob_booster_000.location = (-2.0, -2.334, 1.03)
ob_booster_000.rotation_euler = (1.571, -0.0, 0.0)
ob_booster_000.scale = (0.4927, 0.3676, 0.6917)
ob_booster_000.lineart.crease_threshold = 0.0
ob_booster_001.parent = ob_boss_1_2
ob_booster_001.matrix_parent_inverse = Matrix(((1.0, 0.0, 0.0, -0.0), (0.0, 1.0, 0.0, -0.0), (0.0, 0.0, 1.0, -1.014), (0.0, 0.0, 0.0, 1.0)))
ob_booster_001.location = (2.0, -2.334, 1.03)
ob_booster_001.rotation_euler = (1.571, -0.0, 0.0)
ob_booster_001.scale = (0.4927, 0.3676, 0.6917)
ob_booster_001.lineart.crease_threshold = 0.0
ob_lamp.location = (-0.2131, -0.8513, 2.626)
ob_lamp.rotation_euler = (0.6503, 0.05522, 1.866)
ob_lamp.lock_rotations_4d = False
ob_lamp.empty_display_type = 'ARROWS'
ob_lamp.color = (0.0, 0.0, 0.0, 0.0)
ob_lamp.lineart.crease_threshold = 0.0
ob_camera.location = (7.481, -6.508, 5.344)
ob_camera.rotation_euler = (1.109, 0.01082, 0.8149)
ob_camera.lock_rotations_4d = False
ob_camera.empty_display_type = 'ARROWS'
ob_camera.color = (0.0, 0.0, 0.0, 0.0)
ob_camera.display_type = 'WIRE'
ob_camera.lineart.crease_threshold = 0.0

# ---- collection membership
col_collection_1.objects.link(ob_boss_1_2)
col_collection_1.objects.link(ob_booster_000)
col_collection_1.objects.link(ob_booster_001)
col_collection_1.objects.link(ob_lamp)
col_collection_1.objects.link(ob_camera)

# ---- scene / render settings (as saved in the file)
scene.camera = ob_camera
scene.frame_start = 1; scene.frame_end = 250; scene.frame_set(0)
scene.render.engine = 'BLENDER_EEVEE_NEXT'
scene.render.resolution_percentage = 50
scene.render.dither_intensity = 0.0
scene.cycles.use_denoising = False
scene.cycles.samples = 10
scene.cycles.sampling_pattern = 'TABULATED_SOBOL'
scene.cycles.light_sampling_threshold = 0.0
scene.cycles.use_adaptive_sampling = False
scene.cycles.use_light_tree = False
scene.cycles.blur_glossy = 0.0
scene.cycles.volume_bounces = 1
scene.cycles.pixel_filter_type = 'GAUSSIAN'
scene.cycles.sample_clamp_indirect = 0.0
scene.view_settings.view_transform = 'Standard'
bpy.context.view_layer.update()
